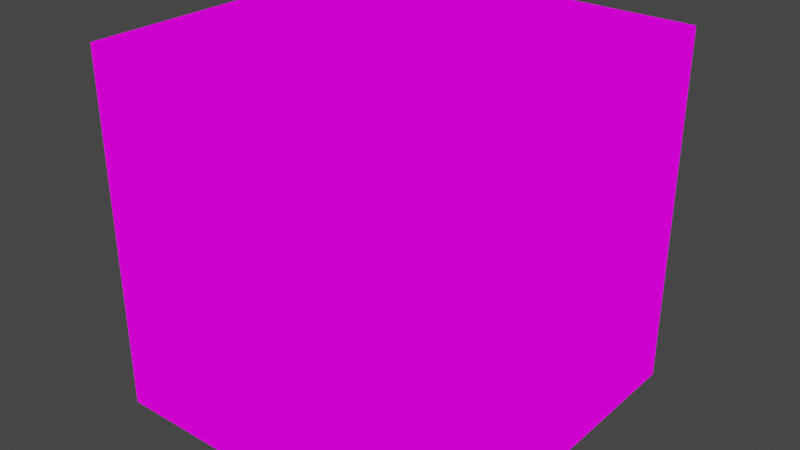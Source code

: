 # Source: item_block.blend  (saved by Blender 2.82.7; exported with 4.5.12 LTS)
import bpy
from mathutils import Matrix  # noqa: F401  (used for matrix-valued properties, if any)

bpy.ops.wm.read_factory_settings(use_empty=True)
scene = bpy.context.scene
scene.name = 'Scene'

# ---- collections
col_collection = bpy.data.collections.new('Collection'); scene.collection.children.link(col_collection)

# ---- images (referenced by path relative to the original .blend; pixels are not part of the script)
import os
ASSET_DIR = os.environ.get("B2B_ASSET_DIR", "")  # directory of the original .blend (textures are referenced by path, not embedded)
HERE = os.path.dirname(os.path.abspath(__file__))  # packed textures are extracted next to this script under _unpacked/

def load_image(name, relpath, width, height, colorspace="sRGB"):
    """Load a texture the original file referenced (path relative to the .blend, or extracted next to this script)."""
    p = next((c for c in (os.path.join(HERE, relpath), os.path.join(ASSET_DIR, relpath)) if relpath and os.path.exists(c)), "")
    if p:
        img = bpy.data.images.load(p, check_existing=True)
        img.name = name
    else:  # same state as the original file: an image datablock whose file is absent (Cycles renders it pink)
        img = bpy.data.images.new(name, width, height)
        img.source = "FILE"
        img.filepath = "//" + (relpath or name)
    img.colorspace_settings.name = colorspace
    return img
img_item_block_b_pl_tga = load_image('item_block_b_pl.tga', 'nitro_tga/item_block_b_pl.tga', 1024, 1024, 'sRGB')

# ---- materials (node trees are filled in below, after node groups)
mat_item_block_b = bpy.data.materials.new('item_block_b')
mat_item_block_b.surface_render_method = 'BLENDED'
mat_item_block_b.blend_method = 'BLEND'
mat_item_block_b.use_transparent_shadow = False

# ---- material node trees
mat_item_block_b.use_nodes = True; mat_item_block_b.node_tree.nodes.clear()
_N = mat_item_block_b.node_tree.nodes; _L = mat_item_block_b.node_tree.links
n0 = _N.new('ShaderNodeMix'); n0.name = 'Mix'; n0.location = (0, 0)
n0.data_type = 'RGBA'
n0.inputs[0].default_value = 0.0
n1 = _N.new('ShaderNodeMix'); n1.name = 'nns_node_alpha'; n1.location = (0, 0)
n1.data_type = 'RGBA'
n1.blend_type = 'MULTIPLY'
n1.inputs[0].default_value = 1.0
n1.inputs[7].default_value = (1.0, 1.0, 1.0, 1.0)
n2 = _N.new('ShaderNodeTexImage'); n2.name = 'nns_node_image'; n2.location = (0, 0)
n2.image = img_item_block_b_pl_tga
n2.interpolation = 'Closest'
n3 = _N.new('ShaderNodeSeparateXYZ'); n3.name = 'Separate XYZ'; n3.location = (0, 0)
n4 = _N.new('ShaderNodeUVMap'); n4.name = 'UV Map'; n4.location = (0, 0)
n4.uv_map = 'UVMap'
n5 = _N.new('ShaderNodeCombineXYZ'); n5.name = 'Combine XYZ'; n5.location = (0, 0)
n6 = _N.new('ShaderNodeMix'); n6.name = 'nns_node_diffuse'; n6.location = (0, 0)
n6.data_type = 'RGBA'
n6.blend_type = 'MULTIPLY'
n6.inputs[0].default_value = 1.0
n6.inputs[7].default_value = (1.0, 1.0, 1.0, 1.0)
n7 = _N.new('ShaderNodeBsdfTransparent'); n7.name = 'Transparent BSDF'; n7.location = (0, 0)
n8 = _N.new('ShaderNodeMixShader'); n8.name = 'Mix Shader'; n8.location = (0, 0)
n9 = _N.new('ShaderNodeOutputMaterial'); n9.name = 'Material Output'; n9.location = (0, 0)
n10 = _N.new('ShaderNodeNewGeometry'); n10.name = 'Geometry'; n10.location = (0, 0)
n11 = _N.new('ShaderNodeInvert'); n11.name = 'Invert'; n11.location = (0, 0)
n12 = _N.new('ShaderNodeMix'); n12.name = 'Mix.001'; n12.location = (0, 0)
n12.data_type = 'RGBA'
n12.blend_type = 'MULTIPLY'
n12.inputs[0].default_value = 1.0
_L.new(n4.outputs[0], n3.inputs[0])
_L.new(n3.outputs[2], n5.inputs[2])
_L.new(n3.outputs[0], n5.inputs[0])
_L.new(n3.outputs[1], n5.inputs[1])
_L.new(n5.outputs[0], n2.inputs[0])
_L.new(n2.outputs[0], n0.inputs[6])
_L.new(n2.outputs[1], n0.inputs[7])
_L.new(n2.outputs[1], n1.inputs[6])
_L.new(n0.outputs[2], n6.inputs[6])
_L.new(n6.outputs[2], n8.inputs[2])
_L.new(n10.outputs[6], n11.inputs[1])
_L.new(n11.outputs[0], n12.inputs[6])
_L.new(n1.outputs[2], n12.inputs[7])
_L.new(n12.outputs[2], n8.inputs[0])
_L.new(n7.outputs[0], n8.inputs[1])
_L.new(n8.outputs[0], n9.inputs[0])
n9.is_active_output = True

# ---- world
world_world = bpy.data.worlds.new('World'); scene.world = world_world
world_world.use_nodes = True; world_world.node_tree.nodes.clear()
_N = world_world.node_tree.nodes; _L = world_world.node_tree.links
n0 = _N.new('ShaderNodeOutputWorld'); n0.name = 'World Output'; n0.location = (300, 300)
n1 = _N.new('ShaderNodeBackground'); n1.name = 'Background'; n1.location = (10, 300)
n1.inputs[0].default_value = (0.05088, 0.05088, 0.05088, 1.0)
_L.new(n1.outputs[0], n0.inputs[0])
n0.is_active_output = True
world_world.color = (0.05088, 0.05088, 0.05088)
world_world.use_sun_shadow = False
world_world.sun_shadow_jitter_overblur = 0.0

# ---- meshes
me_item_block = bpy.data.meshes.new('item_block')
me_item_block.from_pydata([(-16.0, 1.788e-07, 16.0), (-16.0, 32.0, 16.0), (-16.0, -1.192e-07, -16.0), (-16.0, 32.0, -16.0), (16.0, 1.788e-07, 16.0), (16.0, 32.0, 16.0), (16.0, -1.192e-07, -16.0), (16.0, 32.0, -16.0)], [], [(0, 1, 3, 2), (2, 3, 7, 6), (6, 7, 5, 4), (4, 5, 1, 0), (2, 6, 4, 0), (7, 3, 1, 5)])
_uv = me_item_block.uv_layers.new(name='UVMap')
_uv.uv.foreach_set('vector', [0.9999, 0.5001, 0.9999, 1.0, 7.069e-05, 1.0, 7.072e-05, 0.5001, 0.9999, 0.5001, 0.9999, 1.0, 7.07e-05, 1.0, 7.079e-05, 0.5001, 0.9999, 0.5001, 0.9999, 1.0, 7.07e-05, 1.0, 7.07e-05, 0.5001, 0.9999, 0.5001, 0.9999, 1.0, 7.069e-05, 1.0, 7.069e-05, 0.5001, 0.9999, 7.075e-05, 0.9999, 0.5, 7.07e-05, 0.5, 7.073e-05, 7.07e-05, 7.07e-05, 7.088e-05, 0.9999, 7.07e-05, 0.9999, 0.5, 7.082e-05, 0.5])
_ca = me_item_block.color_attributes.new('item_block_s-mesh-colors', 'BYTE_COLOR', 'CORNER')
_ca.data.foreach_set('color', [1.0, 1.0, 1.0, 1.0, 1.0, 1.0, 1.0, 1.0, 1.0, 1.0, 1.0, 1.0, 1.0, 1.0, 1.0, 1.0, 1.0, 1.0, 1.0, 1.0, 1.0, 1.0, 1.0, 1.0, 1.0, 1.0, 1.0, 1.0, 1.0, 1.0, 1.0, 1.0, 1.0, 1.0, 1.0, 1.0, 1.0, 1.0, 1.0, 1.0, 1.0, 1.0, 1.0, 1.0, 1.0, 1.0, 1.0, 1.0, 1.0, 1.0, 1.0, 1.0, 1.0, 1.0, 1.0, 1.0, 1.0, 1.0, 1.0, 1.0, 1.0, 1.0, 1.0, 1.0, 1.0, 1.0, 1.0, 1.0, 1.0, 1.0, 1.0, 1.0, 1.0, 1.0, 1.0, 1.0, 1.0, 1.0, 1.0, 1.0, 1.0, 1.0, 1.0, 1.0, 1.0, 1.0, 1.0, 1.0, 1.0, 1.0, 1.0, 1.0, 1.0, 1.0, 1.0, 1.0])
me_item_block.materials.append(mat_item_block_b)
me_item_block.use_remesh_preserve_volume = False
me_item_block.use_remesh_preserve_attributes = False
me_item_block.use_mirror_vertex_groups = False
me_item_block.update()

# ---- objects
ob_item_block = bpy.data.objects.new('item_block', me_item_block)

# ---- transforms, parenting, visibility, modifiers, constraints
ob_item_block.location = (0.0, 0.0, 0.0)
ob_item_block.rotation_euler = (1.571, -0.0, 0.0)
ob_item_block.lineart.crease_threshold = 0.0
_vg = ob_item_block.vertex_groups.new(name='item_block_s')

# ---- collection membership
col_collection.objects.link(ob_item_block)

# ---- scene / render settings (as saved in the file)
scene.frame_start = 0; scene.frame_end = 0; scene.frame_set(106)
scene.render.engine = 'BLENDER_EEVEE_NEXT'
scene.cycles.use_denoising = False
scene.cycles.samples = 128
scene.cycles.sampling_pattern = 'TABULATED_SOBOL'
scene.cycles.use_adaptive_sampling = False
scene.cycles.use_light_tree = False
scene.view_settings.view_transform = 'Filmic'
bpy.context.view_layer.update()

# ---- added for rendering (the .blend has no active camera and no usable light): camera, sun
cam_auto = bpy.data.cameras.new('AutoCamera')
cam_auto.lens = 50.0
cam_auto.sensor_width = 36.0
cam_auto.clip_end = 1000.0
ob_auto_camera = bpy.data.objects.new('AutoCamera', cam_auto)
scene.collection.objects.link(ob_auto_camera)
ob_auto_camera.location = (51.2812, -61.5374, 57.0249)
ob_auto_camera.rotation_euler = (1.09748, -7.21219e-08, 0.694738)
scene.camera = ob_auto_camera
light_auto_sun = bpy.data.lights.new('AutoSun', 'SUN')
light_auto_sun.energy = 3.0
light_auto_sun.angle = 0.0523599
ob_auto_sun = bpy.data.objects.new('AutoSun', light_auto_sun)
scene.collection.objects.link(ob_auto_sun)
ob_auto_sun.rotation_euler = (0.872665, 0.174533, 0.523599)
bpy.context.view_layer.update()
